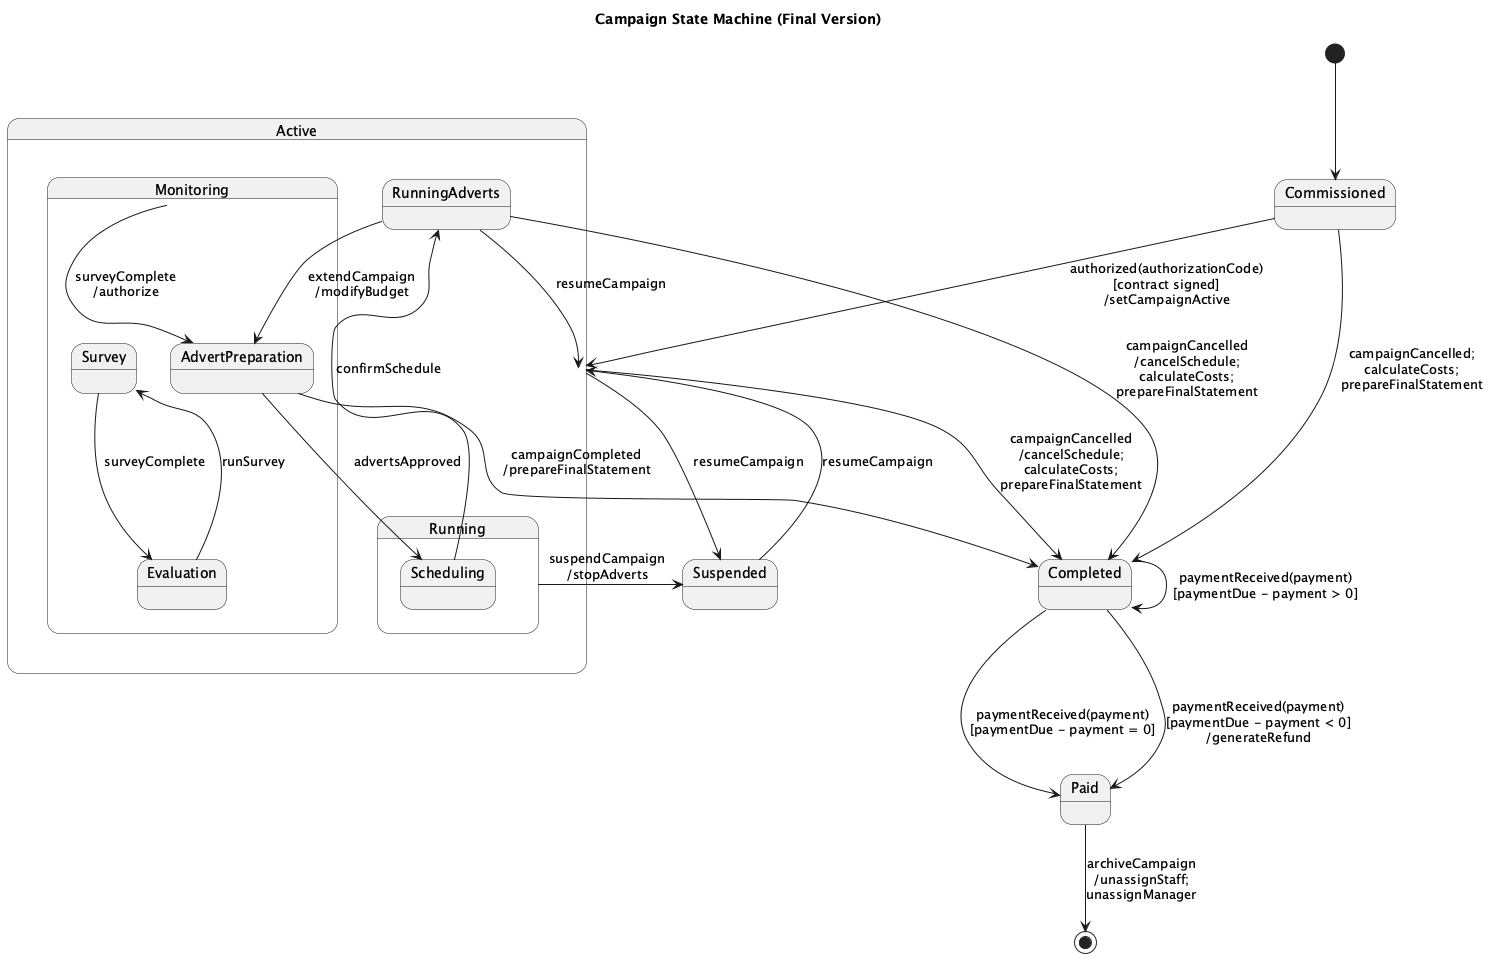

The diagram above was rendered by PlantUML. Its source (embedded in the PNG):
@startuml
title Campaign State Machine (Final Version)

[*] --> Commissioned

state Commissioned
state Suspended
state Completed
state Paid

Commissioned --> Active : authorized(authorizationCode)\n[contract signed]\n/setCampaignActive
Commissioned --> Completed : campaignCancelled;\ncalculateCosts;\nprepareFinalStatement

state Active {
  state Monitoring {
    Survey --> Evaluation : surveyComplete
    Evaluation --> Survey : runSurvey
    Monitoring --> AdvertPreparation : surveyComplete\n/authorize
  }

  state Running {
    AdvertPreparation --> Scheduling : advertsApproved
    Scheduling --> RunningAdverts : confirmSchedule
    RunningAdverts --> AdvertPreparation : extendCampaign\n/modifyBudget
    Running --> Suspended : suspendCampaign\n/stopAdverts
  }

  state RunningAdverts {
    RunningAdverts --> Active : resumeCampaign
    RunningAdverts --> Completed : campaignCancelled\n/cancelSchedule;\ncalculateCosts;\nprepareFinalStatement
  }
}

Active --> Suspended : resumeCampaign
Suspended --> Active : resumeCampaign

Active --> Completed : campaignCancelled\n/cancelSchedule;\ncalculateCosts;\nprepareFinalStatement
AdvertPreparation --> Completed : campaignCompleted\n/prepareFinalStatement

Completed --> Paid : paymentReceived(payment)\n[paymentDue - payment = 0]
Completed --> Completed : paymentReceived(payment)\n[paymentDue - payment > 0]
Completed --> Paid : paymentReceived(payment)\n[paymentDue - payment < 0]\n/generateRefund

Paid --> [*] : archiveCampaign\n/unassignStaff;\nunassignManager
@enduml